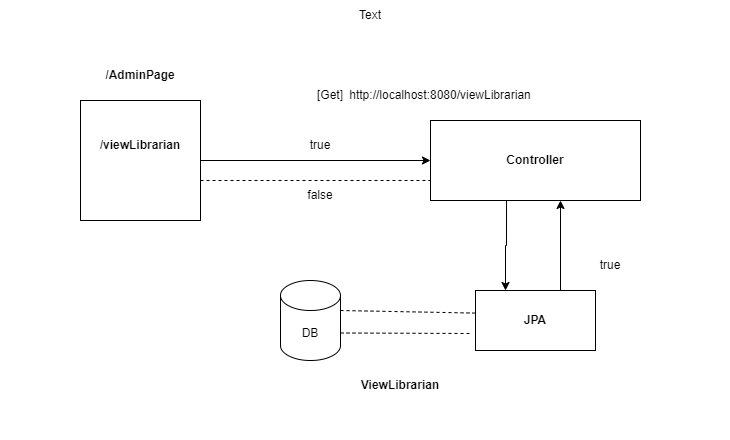

The diagram above was exported from draw.io. Its source (the exported page's mxGraphModel, read from the mxfile embedded in the PNG):
<mxGraphModel dx="1050" dy="1734" grid="1" gridSize="10" guides="1" tooltips="1" connect="1" arrows="1" fold="1" page="1" pageScale="1" pageWidth="827" pageHeight="1169" math="0" shadow="0">
  <root>
    <mxCell id="WIyWlLk6GJQsqaUBKTNV-0" />
    <mxCell id="WIyWlLk6GJQsqaUBKTNV-1" parent="WIyWlLk6GJQsqaUBKTNV-0" />
    <mxCell id="la9Q38chEcYQQOI0N5vQ-8" value="" style="edgeStyle=orthogonalEdgeStyle;rounded=0;orthogonalLoop=1;jettySize=auto;html=1;" edge="1" parent="WIyWlLk6GJQsqaUBKTNV-1" source="la9Q38chEcYQQOI0N5vQ-3" target="la9Q38chEcYQQOI0N5vQ-7">
      <mxGeometry relative="1" as="geometry" />
    </mxCell>
    <mxCell id="la9Q38chEcYQQOI0N5vQ-3" value="" style="rounded=0;whiteSpace=wrap;html=1;" vertex="1" parent="WIyWlLk6GJQsqaUBKTNV-1">
      <mxGeometry x="80" y="90" width="120" height="120" as="geometry" />
    </mxCell>
    <mxCell id="la9Q38chEcYQQOI0N5vQ-5" value="/AdminPage" style="text;html=1;align=center;verticalAlign=middle;whiteSpace=wrap;rounded=0;fontStyle=1" vertex="1" parent="WIyWlLk6GJQsqaUBKTNV-1">
      <mxGeometry x="110" y="50" width="60" height="30" as="geometry" />
    </mxCell>
    <mxCell id="la9Q38chEcYQQOI0N5vQ-6" value="&lt;b&gt;/viewLibrarian&lt;/b&gt;" style="text;html=1;align=center;verticalAlign=middle;whiteSpace=wrap;rounded=0;" vertex="1" parent="WIyWlLk6GJQsqaUBKTNV-1">
      <mxGeometry x="110" y="120" width="60" height="30" as="geometry" />
    </mxCell>
    <mxCell id="la9Q38chEcYQQOI0N5vQ-16" value="" style="edgeStyle=orthogonalEdgeStyle;rounded=0;orthogonalLoop=1;jettySize=auto;html=1;exitX=0.362;exitY=0.998;exitDx=0;exitDy=0;exitPerimeter=0;entryX=0.25;entryY=0;entryDx=0;entryDy=0;" edge="1" parent="WIyWlLk6GJQsqaUBKTNV-1" source="la9Q38chEcYQQOI0N5vQ-7" target="la9Q38chEcYQQOI0N5vQ-15">
      <mxGeometry relative="1" as="geometry" />
    </mxCell>
    <mxCell id="la9Q38chEcYQQOI0N5vQ-7" value="Controller" style="whiteSpace=wrap;html=1;rounded=0;fontStyle=1" vertex="1" parent="WIyWlLk6GJQsqaUBKTNV-1">
      <mxGeometry x="430" y="110" width="210" height="80" as="geometry" />
    </mxCell>
    <mxCell id="la9Q38chEcYQQOI0N5vQ-10" value="" style="endArrow=none;dashed=1;html=1;rounded=0;entryX=0;entryY=0.75;entryDx=0;entryDy=0;" edge="1" parent="WIyWlLk6GJQsqaUBKTNV-1" target="la9Q38chEcYQQOI0N5vQ-7">
      <mxGeometry width="50" height="50" relative="1" as="geometry">
        <mxPoint x="200" y="170" as="sourcePoint" />
        <mxPoint x="440" y="270" as="targetPoint" />
      </mxGeometry>
    </mxCell>
    <mxCell id="la9Q38chEcYQQOI0N5vQ-11" value="true" style="text;html=1;align=center;verticalAlign=middle;whiteSpace=wrap;rounded=0;" vertex="1" parent="WIyWlLk6GJQsqaUBKTNV-1">
      <mxGeometry x="290" y="120" width="60" height="30" as="geometry" />
    </mxCell>
    <mxCell id="la9Q38chEcYQQOI0N5vQ-12" value="false" style="text;html=1;align=center;verticalAlign=middle;whiteSpace=wrap;rounded=0;" vertex="1" parent="WIyWlLk6GJQsqaUBKTNV-1">
      <mxGeometry x="290" y="170" width="60" height="30" as="geometry" />
    </mxCell>
    <mxCell id="la9Q38chEcYQQOI0N5vQ-13" value="[Get]" style="text;html=1;align=center;verticalAlign=middle;whiteSpace=wrap;rounded=0;" vertex="1" parent="WIyWlLk6GJQsqaUBKTNV-1">
      <mxGeometry x="300" y="70" width="60" height="30" as="geometry" />
    </mxCell>
    <mxCell id="la9Q38chEcYQQOI0N5vQ-14" value="http://localhost:8080/viewLibrarian" style="text;html=1;align=center;verticalAlign=middle;whiteSpace=wrap;rounded=0;" vertex="1" parent="WIyWlLk6GJQsqaUBKTNV-1">
      <mxGeometry x="410" y="70" width="60" height="30" as="geometry" />
    </mxCell>
    <mxCell id="la9Q38chEcYQQOI0N5vQ-15" value="JPA" style="whiteSpace=wrap;html=1;rounded=0;fontStyle=1;" vertex="1" parent="WIyWlLk6GJQsqaUBKTNV-1">
      <mxGeometry x="475" y="280" width="120" height="60" as="geometry" />
    </mxCell>
    <mxCell id="la9Q38chEcYQQOI0N5vQ-17" value="" style="endArrow=classic;html=1;rounded=0;" edge="1" parent="WIyWlLk6GJQsqaUBKTNV-1">
      <mxGeometry width="50" height="50" relative="1" as="geometry">
        <mxPoint x="560" y="280" as="sourcePoint" />
        <mxPoint x="560" y="190" as="targetPoint" />
      </mxGeometry>
    </mxCell>
    <mxCell id="la9Q38chEcYQQOI0N5vQ-18" value="DB" style="shape=cylinder3;whiteSpace=wrap;html=1;boundedLbl=1;backgroundOutline=1;size=15;" vertex="1" parent="WIyWlLk6GJQsqaUBKTNV-1">
      <mxGeometry x="280" y="270" width="60" height="80" as="geometry" />
    </mxCell>
    <mxCell id="la9Q38chEcYQQOI0N5vQ-19" value="true" style="text;html=1;align=center;verticalAlign=middle;whiteSpace=wrap;rounded=0;" vertex="1" parent="WIyWlLk6GJQsqaUBKTNV-1">
      <mxGeometry x="580" y="240" width="60" height="30" as="geometry" />
    </mxCell>
    <mxCell id="la9Q38chEcYQQOI0N5vQ-20" value="" style="endArrow=none;dashed=1;html=1;rounded=0;entryX=0.018;entryY=0.377;entryDx=0;entryDy=0;entryPerimeter=0;" edge="1" parent="WIyWlLk6GJQsqaUBKTNV-1" target="la9Q38chEcYQQOI0N5vQ-15">
      <mxGeometry width="50" height="50" relative="1" as="geometry">
        <mxPoint x="340" y="300" as="sourcePoint" />
        <mxPoint x="440" y="270" as="targetPoint" />
      </mxGeometry>
    </mxCell>
    <mxCell id="la9Q38chEcYQQOI0N5vQ-21" value="" style="endArrow=none;dashed=1;html=1;rounded=0;exitX=1;exitY=0;exitDx=0;exitDy=52.5;exitPerimeter=0;" edge="1" parent="WIyWlLk6GJQsqaUBKTNV-1" source="la9Q38chEcYQQOI0N5vQ-18">
      <mxGeometry width="50" height="50" relative="1" as="geometry">
        <mxPoint x="390" y="320" as="sourcePoint" />
        <mxPoint x="470" y="323" as="targetPoint" />
      </mxGeometry>
    </mxCell>
    <mxCell id="la9Q38chEcYQQOI0N5vQ-22" value="ViewLibrarian" style="text;html=1;align=center;verticalAlign=middle;whiteSpace=wrap;rounded=0;fontStyle=1" vertex="1" parent="WIyWlLk6GJQsqaUBKTNV-1">
      <mxGeometry x="370" y="360" width="60" height="30" as="geometry" />
    </mxCell>
    <mxCell id="la9Q38chEcYQQOI0N5vQ-23" value="&amp;nbsp; &amp;nbsp; &amp;nbsp; &amp;nbsp; &amp;nbsp; &amp;nbsp; &amp;nbsp; &amp;nbsp;&amp;nbsp;" style="text;html=1;align=center;verticalAlign=middle;whiteSpace=wrap;rounded=0;" vertex="1" parent="WIyWlLk6GJQsqaUBKTNV-1">
      <mxGeometry x="380" y="400" width="60" height="30" as="geometry" />
    </mxCell>
    <mxCell id="la9Q38chEcYQQOI0N5vQ-24" value="&amp;nbsp; &amp;nbsp; &amp;nbsp; &amp;nbsp; &amp;nbsp; &amp;nbsp; &amp;nbsp; &amp;nbsp;" style="text;html=1;align=center;verticalAlign=middle;whiteSpace=wrap;rounded=0;" vertex="1" parent="WIyWlLk6GJQsqaUBKTNV-1">
      <mxGeometry y="180" width="60" height="30" as="geometry" />
    </mxCell>
    <mxCell id="la9Q38chEcYQQOI0N5vQ-25" value="&amp;nbsp; &amp;nbsp; &amp;nbsp; &amp;nbsp; &amp;nbsp; &amp;nbsp;&amp;nbsp;" style="text;html=1;align=center;verticalAlign=middle;whiteSpace=wrap;rounded=0;" vertex="1" parent="WIyWlLk6GJQsqaUBKTNV-1">
      <mxGeometry x="670" y="220" width="60" height="30" as="geometry" />
    </mxCell>
    <mxCell id="la9Q38chEcYQQOI0N5vQ-26" value="Text" style="text;html=1;align=center;verticalAlign=middle;whiteSpace=wrap;rounded=0;" vertex="1" parent="WIyWlLk6GJQsqaUBKTNV-1">
      <mxGeometry x="340" y="-10" width="60" height="30" as="geometry" />
    </mxCell>
  </root>
</mxGraphModel>